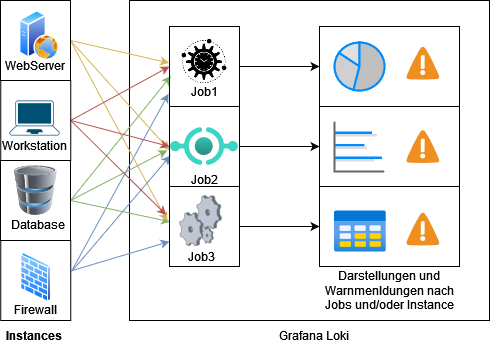

The diagram above was exported from draw.io. Its source (the exported page's mxGraphModel, read from the mxfile embedded in the PNG):
<mxGraphModel dx="1434" dy="782" grid="1" gridSize="10" guides="1" tooltips="1" connect="1" arrows="1" fold="1" page="1" pageScale="1" pageWidth="850" pageHeight="1100" math="0" shadow="0">
  <root>
    <mxCell id="0" />
    <mxCell id="1" parent="0" />
    <mxCell id="TSLGlhMcsG2Oh3ILdl1S-78" value="" style="rounded=0;whiteSpace=wrap;html=1;fillColor=none;" parent="1" vertex="1">
      <mxGeometry x="370" y="276" width="140" height="80" as="geometry" />
    </mxCell>
    <mxCell id="TSLGlhMcsG2Oh3ILdl1S-77" value="" style="rounded=0;whiteSpace=wrap;html=1;fillColor=none;" parent="1" vertex="1">
      <mxGeometry x="370" y="196" width="140" height="80" as="geometry" />
    </mxCell>
    <mxCell id="TSLGlhMcsG2Oh3ILdl1S-27" value="" style="rounded=0;whiteSpace=wrap;html=1;fillColor=none;" parent="1" vertex="1">
      <mxGeometry x="180" y="90" width="360" height="320" as="geometry" />
    </mxCell>
    <mxCell id="TSLGlhMcsG2Oh3ILdl1S-68" value="" style="rounded=0;whiteSpace=wrap;html=1;fillColor=none;" parent="1" vertex="1">
      <mxGeometry x="370" y="116" width="140" height="240" as="geometry" />
    </mxCell>
    <mxCell id="TSLGlhMcsG2Oh3ILdl1S-54" style="rounded=0;orthogonalLoop=1;jettySize=auto;html=1;entryX=-0.014;entryY=0.841;entryDx=0;entryDy=0;exitX=1.025;exitY=0.363;exitDx=0;exitDy=0;exitPerimeter=0;fillColor=#dae8fc;strokeColor=#6c8ebf;entryPerimeter=0;" parent="1" source="TSLGlhMcsG2Oh3ILdl1S-17" target="TSLGlhMcsG2Oh3ILdl1S-18" edge="1">
      <mxGeometry relative="1" as="geometry" />
    </mxCell>
    <mxCell id="TSLGlhMcsG2Oh3ILdl1S-55" style="rounded=0;orthogonalLoop=1;jettySize=auto;html=1;entryX=0.014;entryY=0.613;entryDx=0;entryDy=0;entryPerimeter=0;exitX=1.025;exitY=0.375;exitDx=0;exitDy=0;exitPerimeter=0;fillColor=#dae8fc;strokeColor=#6c8ebf;" parent="1" source="TSLGlhMcsG2Oh3ILdl1S-17" target="TSLGlhMcsG2Oh3ILdl1S-19" edge="1">
      <mxGeometry relative="1" as="geometry" />
    </mxCell>
    <mxCell id="TSLGlhMcsG2Oh3ILdl1S-56" style="rounded=0;orthogonalLoop=1;jettySize=auto;html=1;entryX=0;entryY=0.5;entryDx=0;entryDy=0;fillColor=#dae8fc;strokeColor=#6c8ebf;" parent="1" edge="1">
      <mxGeometry relative="1" as="geometry">
        <mxPoint x="121.25" y="360.53271028037375" as="sourcePoint" />
        <mxPoint x="220" y="331" as="targetPoint" />
      </mxGeometry>
    </mxCell>
    <mxCell id="TSLGlhMcsG2Oh3ILdl1S-17" value="" style="rounded=0;whiteSpace=wrap;html=1;fillColor=none;" parent="1" vertex="1">
      <mxGeometry x="51.25" y="330" width="70" height="80" as="geometry" />
    </mxCell>
    <mxCell id="TSLGlhMcsG2Oh3ILdl1S-57" style="rounded=0;orthogonalLoop=1;jettySize=auto;html=1;entryX=0.018;entryY=0.62;entryDx=0;entryDy=0;exitX=1;exitY=0.5;exitDx=0;exitDy=0;fillColor=#d5e8d4;strokeColor=#82b366;entryPerimeter=0;" parent="1" source="TSLGlhMcsG2Oh3ILdl1S-16" target="TSLGlhMcsG2Oh3ILdl1S-18" edge="1">
      <mxGeometry relative="1" as="geometry">
        <mxPoint x="130" y="290" as="sourcePoint" />
      </mxGeometry>
    </mxCell>
    <mxCell id="TSLGlhMcsG2Oh3ILdl1S-58" style="rounded=0;orthogonalLoop=1;jettySize=auto;html=1;entryX=-0.031;entryY=0.548;entryDx=0;entryDy=0;entryPerimeter=0;exitX=1;exitY=0.5;exitDx=0;exitDy=0;fillColor=#d5e8d4;strokeColor=#82b366;" parent="1" source="TSLGlhMcsG2Oh3ILdl1S-16" target="TSLGlhMcsG2Oh3ILdl1S-19" edge="1">
      <mxGeometry relative="1" as="geometry" />
    </mxCell>
    <mxCell id="TSLGlhMcsG2Oh3ILdl1S-59" style="rounded=0;orthogonalLoop=1;jettySize=auto;html=1;entryX=0.01;entryY=0.441;entryDx=0;entryDy=0;entryPerimeter=0;exitX=1;exitY=0.5;exitDx=0;exitDy=0;fillColor=#d5e8d4;strokeColor=#82b366;" parent="1" source="TSLGlhMcsG2Oh3ILdl1S-16" target="TSLGlhMcsG2Oh3ILdl1S-20" edge="1">
      <mxGeometry relative="1" as="geometry" />
    </mxCell>
    <mxCell id="TSLGlhMcsG2Oh3ILdl1S-16" value="" style="rounded=0;whiteSpace=wrap;html=1;fillColor=none;" parent="1" vertex="1">
      <mxGeometry x="51" y="250" width="70" height="80" as="geometry" />
    </mxCell>
    <mxCell id="TSLGlhMcsG2Oh3ILdl1S-63" style="rounded=0;orthogonalLoop=1;jettySize=auto;html=1;entryX=-0.006;entryY=0.455;entryDx=0;entryDy=0;entryPerimeter=0;fillColor=#fff2cc;strokeColor=#d6b656;exitX=1;exitY=0.5;exitDx=0;exitDy=0;" parent="1" source="TSLGlhMcsG2Oh3ILdl1S-7" target="TSLGlhMcsG2Oh3ILdl1S-18" edge="1">
      <mxGeometry relative="1" as="geometry" />
    </mxCell>
    <mxCell id="TSLGlhMcsG2Oh3ILdl1S-64" style="rounded=0;orthogonalLoop=1;jettySize=auto;html=1;entryX=0.002;entryY=0.548;entryDx=0;entryDy=0;entryPerimeter=0;fillColor=#fff2cc;strokeColor=#d6b656;exitX=1;exitY=0.5;exitDx=0;exitDy=0;" parent="1" source="TSLGlhMcsG2Oh3ILdl1S-7" target="TSLGlhMcsG2Oh3ILdl1S-19" edge="1">
      <mxGeometry relative="1" as="geometry" />
    </mxCell>
    <mxCell id="TSLGlhMcsG2Oh3ILdl1S-65" style="rounded=0;orthogonalLoop=1;jettySize=auto;html=1;entryX=-0.031;entryY=0.434;entryDx=0;entryDy=0;entryPerimeter=0;fillColor=#fff2cc;strokeColor=#d6b656;exitX=1;exitY=0.5;exitDx=0;exitDy=0;" parent="1" source="TSLGlhMcsG2Oh3ILdl1S-7" target="TSLGlhMcsG2Oh3ILdl1S-20" edge="1">
      <mxGeometry relative="1" as="geometry" />
    </mxCell>
    <mxCell id="TSLGlhMcsG2Oh3ILdl1S-7" value="" style="rounded=0;whiteSpace=wrap;html=1;fillColor=none;" parent="1" vertex="1">
      <mxGeometry x="51" y="90" width="70" height="80" as="geometry" />
    </mxCell>
    <mxCell id="TSLGlhMcsG2Oh3ILdl1S-2" value="" style="points=[[0.13,0.02,0],[0.5,0,0],[0.87,0.02,0],[0.885,0.4,0],[0.985,0.985,0],[0.5,1,0],[0.015,0.985,0],[0.115,0.4,0]];verticalLabelPosition=bottom;sketch=0;html=1;verticalAlign=top;aspect=fixed;align=center;pointerEvents=1;shape=mxgraph.cisco19.laptop;fillColor=#005073;strokeColor=none;" parent="1" vertex="1">
      <mxGeometry x="60" y="190" width="50" height="35" as="geometry" />
    </mxCell>
    <mxCell id="TSLGlhMcsG2Oh3ILdl1S-5" value="" style="image;aspect=fixed;perimeter=ellipsePerimeter;html=1;align=center;shadow=0;dashed=0;spacingTop=3;image=img/lib/active_directory/firewall.svg;" parent="1" vertex="1">
      <mxGeometry x="71" y="342" width="30.5" height="50" as="geometry" />
    </mxCell>
    <mxCell id="TSLGlhMcsG2Oh3ILdl1S-8" value="&lt;b&gt;Instances&lt;/b&gt;" style="text;html=1;strokeColor=none;fillColor=none;align=center;verticalAlign=middle;whiteSpace=wrap;rounded=0;" parent="1" vertex="1">
      <mxGeometry x="55" y="410" width="60" height="30" as="geometry" />
    </mxCell>
    <mxCell id="TSLGlhMcsG2Oh3ILdl1S-9" value="WebServer" style="text;html=1;strokeColor=none;fillColor=none;align=center;verticalAlign=middle;whiteSpace=wrap;rounded=0;" parent="1" vertex="1">
      <mxGeometry x="56.25" y="140" width="60" height="30" as="geometry" />
    </mxCell>
    <mxCell id="TSLGlhMcsG2Oh3ILdl1S-10" value="Workstation" style="text;html=1;strokeColor=none;fillColor=none;align=center;verticalAlign=middle;whiteSpace=wrap;rounded=0;" parent="1" vertex="1">
      <mxGeometry x="55" y="220" width="60" height="30" as="geometry" />
    </mxCell>
    <mxCell id="TSLGlhMcsG2Oh3ILdl1S-11" value="Database" style="text;html=1;strokeColor=none;fillColor=none;align=center;verticalAlign=middle;whiteSpace=wrap;rounded=0;" parent="1" vertex="1">
      <mxGeometry x="59" y="299" width="60" height="30" as="geometry" />
    </mxCell>
    <mxCell id="TSLGlhMcsG2Oh3ILdl1S-13" value="Firewall" style="text;html=1;strokeColor=none;fillColor=none;align=center;verticalAlign=middle;whiteSpace=wrap;rounded=0;" parent="1" vertex="1">
      <mxGeometry x="56.25" y="384" width="60" height="30" as="geometry" />
    </mxCell>
    <mxCell id="TSLGlhMcsG2Oh3ILdl1S-60" style="rounded=0;orthogonalLoop=1;jettySize=auto;html=1;entryX=0;entryY=0.5;entryDx=0;entryDy=0;exitX=1;exitY=0.5;exitDx=0;exitDy=0;fillColor=#f8cecc;strokeColor=#b85450;" parent="1" source="TSLGlhMcsG2Oh3ILdl1S-15" target="TSLGlhMcsG2Oh3ILdl1S-18" edge="1">
      <mxGeometry relative="1" as="geometry" />
    </mxCell>
    <mxCell id="TSLGlhMcsG2Oh3ILdl1S-61" style="rounded=0;orthogonalLoop=1;jettySize=auto;html=1;entryX=0;entryY=0.5;entryDx=0;entryDy=0;exitX=1;exitY=0.5;exitDx=0;exitDy=0;fillColor=#f8cecc;strokeColor=#b85450;" parent="1" source="TSLGlhMcsG2Oh3ILdl1S-15" target="TSLGlhMcsG2Oh3ILdl1S-19" edge="1">
      <mxGeometry relative="1" as="geometry" />
    </mxCell>
    <mxCell id="TSLGlhMcsG2Oh3ILdl1S-62" style="rounded=0;orthogonalLoop=1;jettySize=auto;html=1;entryX=-0.047;entryY=0.355;entryDx=0;entryDy=0;exitX=1;exitY=0.5;exitDx=0;exitDy=0;fillColor=#f8cecc;strokeColor=#b85450;entryPerimeter=0;" parent="1" source="TSLGlhMcsG2Oh3ILdl1S-15" target="TSLGlhMcsG2Oh3ILdl1S-20" edge="1">
      <mxGeometry relative="1" as="geometry" />
    </mxCell>
    <mxCell id="TSLGlhMcsG2Oh3ILdl1S-15" value="" style="rounded=0;whiteSpace=wrap;html=1;fillColor=none;" parent="1" vertex="1">
      <mxGeometry x="51.25" y="170" width="70" height="80" as="geometry" />
    </mxCell>
    <mxCell id="TSLGlhMcsG2Oh3ILdl1S-69" style="edgeStyle=orthogonalEdgeStyle;rounded=0;orthogonalLoop=1;jettySize=auto;html=1;entryX=0;entryY=0.5;entryDx=0;entryDy=0;" parent="1" source="TSLGlhMcsG2Oh3ILdl1S-18" target="TSLGlhMcsG2Oh3ILdl1S-76" edge="1">
      <mxGeometry relative="1" as="geometry" />
    </mxCell>
    <mxCell id="TSLGlhMcsG2Oh3ILdl1S-18" value="" style="rounded=0;whiteSpace=wrap;html=1;fillColor=none;" parent="1" vertex="1">
      <mxGeometry x="220" y="116" width="70" height="80" as="geometry" />
    </mxCell>
    <mxCell id="TSLGlhMcsG2Oh3ILdl1S-70" style="edgeStyle=orthogonalEdgeStyle;rounded=0;orthogonalLoop=1;jettySize=auto;html=1;entryX=0;entryY=0.5;entryDx=0;entryDy=0;" parent="1" source="TSLGlhMcsG2Oh3ILdl1S-19" target="TSLGlhMcsG2Oh3ILdl1S-77" edge="1">
      <mxGeometry relative="1" as="geometry" />
    </mxCell>
    <mxCell id="TSLGlhMcsG2Oh3ILdl1S-19" value="" style="rounded=0;whiteSpace=wrap;html=1;fillColor=none;" parent="1" vertex="1">
      <mxGeometry x="220" y="196" width="70" height="80" as="geometry" />
    </mxCell>
    <mxCell id="TSLGlhMcsG2Oh3ILdl1S-71" style="edgeStyle=orthogonalEdgeStyle;rounded=0;orthogonalLoop=1;jettySize=auto;html=1;entryX=0;entryY=0.5;entryDx=0;entryDy=0;" parent="1" source="TSLGlhMcsG2Oh3ILdl1S-20" target="TSLGlhMcsG2Oh3ILdl1S-78" edge="1">
      <mxGeometry relative="1" as="geometry" />
    </mxCell>
    <mxCell id="TSLGlhMcsG2Oh3ILdl1S-20" value="" style="rounded=0;whiteSpace=wrap;html=1;fillColor=none;" parent="1" vertex="1">
      <mxGeometry x="220" y="276" width="70" height="80" as="geometry" />
    </mxCell>
    <mxCell id="TSLGlhMcsG2Oh3ILdl1S-23" value="" style="shape=image;html=1;verticalAlign=top;verticalLabelPosition=bottom;labelBackgroundColor=#ffffff;imageAspect=0;aspect=fixed;image=https://cdn2.iconfinder.com/data/icons/competitive-strategy-and-corporate-training/512/736_Efficiency_management_processing_productivity_project_Business_Management-128.png" parent="1" vertex="1">
      <mxGeometry x="230" y="126" width="50" height="50" as="geometry" />
    </mxCell>
    <mxCell id="TSLGlhMcsG2Oh3ILdl1S-25" value="" style="verticalLabelPosition=bottom;sketch=0;aspect=fixed;html=1;verticalAlign=top;strokeColor=none;align=center;outlineConnect=0;shape=mxgraph.citrix.process;" parent="1" vertex="1">
      <mxGeometry x="230" y="285" width="42" height="50.08" as="geometry" />
    </mxCell>
    <mxCell id="TSLGlhMcsG2Oh3ILdl1S-28" value="Grafana Loki" style="text;html=1;strokeColor=none;fillColor=none;align=center;verticalAlign=middle;whiteSpace=wrap;rounded=0;" parent="1" vertex="1">
      <mxGeometry x="320" y="410" width="90" height="30" as="geometry" />
    </mxCell>
    <mxCell id="TSLGlhMcsG2Oh3ILdl1S-29" value="" style="image;aspect=fixed;html=1;points=[];align=center;fontSize=12;image=img/lib/azure2/other/API_Proxy.svg;" parent="1" vertex="1">
      <mxGeometry x="221" y="217" width="68" height="38" as="geometry" />
    </mxCell>
    <mxCell id="TSLGlhMcsG2Oh3ILdl1S-31" value="" style="verticalLabelPosition=bottom;shadow=0;dashed=0;align=center;html=1;verticalAlign=top;strokeWidth=1;shape=mxgraph.mockup.graphics.pieChart;strokeColor=#008cff;parts=10,20,35;partColors=#e0e0e0,#d0d0d0,#c0c0c0,#b0b0b0,#a0a0a0;strokeWidth=2;" parent="1" vertex="1">
      <mxGeometry x="385" y="132" width="50" height="48" as="geometry" />
    </mxCell>
    <mxCell id="TSLGlhMcsG2Oh3ILdl1S-32" value="Darstellungen und Warnmenldungen nach Jobs und/oder Instance" style="text;html=1;strokeColor=none;fillColor=none;align=center;verticalAlign=middle;whiteSpace=wrap;rounded=0;" parent="1" vertex="1">
      <mxGeometry x="360" y="365" width="160" height="30" as="geometry" />
    </mxCell>
    <mxCell id="TSLGlhMcsG2Oh3ILdl1S-34" value="Job1" style="text;html=1;strokeColor=none;fillColor=none;align=center;verticalAlign=middle;whiteSpace=wrap;rounded=0;" parent="1" vertex="1">
      <mxGeometry x="225" y="166" width="60" height="30" as="geometry" />
    </mxCell>
    <mxCell id="TSLGlhMcsG2Oh3ILdl1S-38" value="Job2" style="text;html=1;strokeColor=none;fillColor=none;align=center;verticalAlign=middle;whiteSpace=wrap;rounded=0;" parent="1" vertex="1">
      <mxGeometry x="225" y="253.5" width="60" height="30" as="geometry" />
    </mxCell>
    <mxCell id="TSLGlhMcsG2Oh3ILdl1S-39" value="Job3" style="text;html=1;strokeColor=none;fillColor=none;align=center;verticalAlign=middle;whiteSpace=wrap;rounded=0;" parent="1" vertex="1">
      <mxGeometry x="222" y="331" width="60" height="30" as="geometry" />
    </mxCell>
    <mxCell id="TSLGlhMcsG2Oh3ILdl1S-72" value="" style="shadow=0;dashed=0;html=1;strokeColor=none;fillColor=#4495D1;labelPosition=center;verticalLabelPosition=bottom;verticalAlign=top;align=center;outlineConnect=0;shape=mxgraph.veeam.2d.alert;" parent="1" vertex="1">
      <mxGeometry x="456.8" y="136" width="33.2" height="33.2" as="geometry" />
    </mxCell>
    <mxCell id="TSLGlhMcsG2Oh3ILdl1S-73" value="" style="shadow=0;dashed=0;html=1;strokeColor=none;fillColor=#4495D1;labelPosition=center;verticalLabelPosition=bottom;verticalAlign=top;align=center;outlineConnect=0;shape=mxgraph.veeam.2d.alert;" parent="1" vertex="1">
      <mxGeometry x="456.8" y="301.88" width="33.2" height="33.2" as="geometry" />
    </mxCell>
    <mxCell id="TSLGlhMcsG2Oh3ILdl1S-74" value="" style="shadow=0;dashed=0;html=1;strokeColor=none;fillColor=#4495D1;labelPosition=center;verticalLabelPosition=bottom;verticalAlign=top;align=center;outlineConnect=0;shape=mxgraph.veeam.2d.alert;" parent="1" vertex="1">
      <mxGeometry x="456.8" y="219.39999999999998" width="33.2" height="33.2" as="geometry" />
    </mxCell>
    <mxCell id="TSLGlhMcsG2Oh3ILdl1S-76" value="" style="rounded=0;whiteSpace=wrap;html=1;fillColor=none;" parent="1" vertex="1">
      <mxGeometry x="370" y="116" width="140" height="80" as="geometry" />
    </mxCell>
    <mxCell id="TSLGlhMcsG2Oh3ILdl1S-81" value="" style="verticalLabelPosition=bottom;shadow=0;dashed=0;align=center;html=1;verticalAlign=top;strokeWidth=1;shape=mxgraph.mockup.graphics.barChart;strokeColor=none;strokeColor2=none;strokeColor3=#666666;fillColor2=#008cff;fillColor3=#dddddd;" parent="1" vertex="1">
      <mxGeometry x="385" y="211" width="50" height="50" as="geometry" />
    </mxCell>
    <mxCell id="TSLGlhMcsG2Oh3ILdl1S-109" value="" style="image;aspect=fixed;html=1;points=[];align=center;fontSize=12;image=img/lib/azure2/general/Table.svg;" parent="1" vertex="1">
      <mxGeometry x="385" y="300" width="51.69" height="42" as="geometry" />
    </mxCell>
    <mxCell id="SxoJwaR5E7pAsazSeaif-2" value="" style="image;aspect=fixed;perimeter=ellipsePerimeter;html=1;align=center;shadow=0;dashed=0;spacingTop=3;image=img/lib/active_directory/web_server.svg;" vertex="1" parent="1">
      <mxGeometry x="70" y="100" width="40" height="50" as="geometry" />
    </mxCell>
    <mxCell id="SxoJwaR5E7pAsazSeaif-3" value="" style="image;html=1;image=img/lib/clip_art/computers/Database_128x128.png" vertex="1" parent="1">
      <mxGeometry x="61.25" y="255" width="50" height="50" as="geometry" />
    </mxCell>
  </root>
</mxGraphModel>